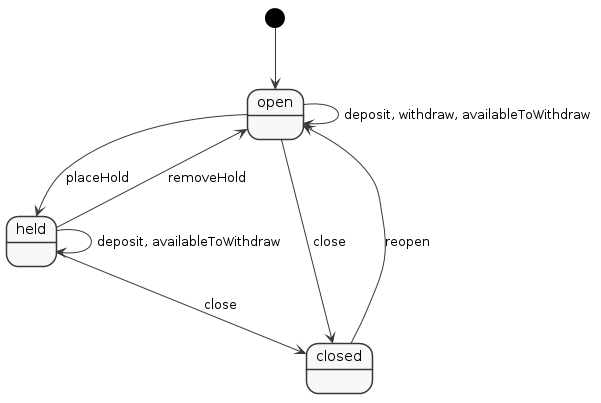

The diagram above was rendered by PlantUML. Its source (embedded in the PNG):
@startuml
skinparam monochrome true
skinparam Shadowing false
[*] --> open
held --> held: deposit, availableToWithdraw
held --> closed: close
held --> open: removeHold
closed --> open: reopen
open --> held: placeHold
open --> closed: close
open --> open: deposit, withdraw, availableToWithdraw
@enduml